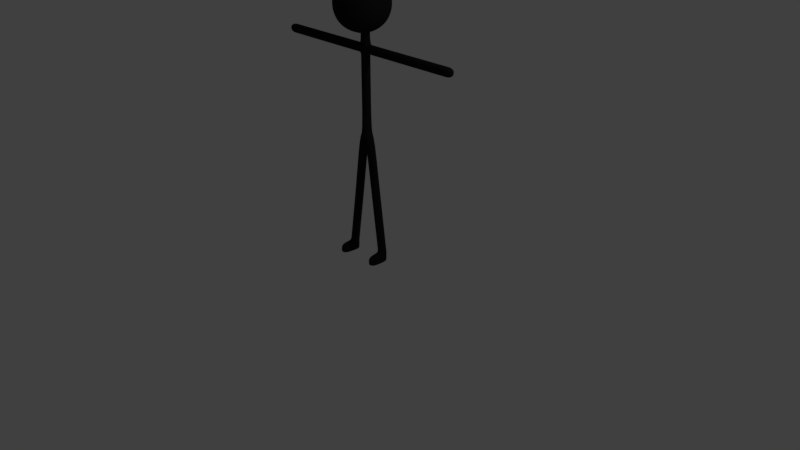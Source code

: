 # Source: stickman.blend  (saved by Blender 2.79.0; exported with 4.5.12 LTS)
import bpy
from mathutils import Matrix  # noqa: F401  (used for matrix-valued properties, if any)

bpy.ops.wm.read_factory_settings(use_empty=True)
scene = bpy.context.scene
scene.name = 'Scene'

# ---- collections
col_collection_1 = bpy.data.collections.new('Collection 1'); scene.collection.children.link(col_collection_1)

# ---- materials (node trees are filled in below, after node groups)
mat_material_001 = bpy.data.materials.new('Material.001')
mat_material_001.alpha_threshold = 0.0
mat_material_001.use_transparent_shadow = False
mat_material_001.diffuse_color = (0.01467, 0.01467, 0.01467, 1.0)
mat_material_001.roughness = 0.5

# ---- material node trees

# ---- world
world_world = bpy.data.worlds.new('World'); scene.world = world_world
world_world.color = (0.05088, 0.05088, 0.05088)
world_world.use_sun_shadow = False
world_world.sun_shadow_jitter_overblur = 0.0
world_world.cycles.sampling_method = 'MANUAL'

# ---- cameras
cam_camera = bpy.data.cameras.new('Camera')
cam_camera.clip_end = 100.0
cam_camera.lens = 35.0
cam_camera.sensor_width = 32.0
cam_camera.sensor_height = 18.0
cam_camera.ortho_scale = 7.314
cam_camera.dof.focus_distance = 0.0
cam_camera.dof.aperture_fstop = 128.0

# ---- lights
light_lamp = bpy.data.lights.new('Lamp', 'POINT')
light_lamp.transmission_factor = 0.0
light_lamp.cutoff_distance = 30.0
light_lamp.energy = 100.0
light_lamp.shadow_buffer_clip_start = 1.001
light_lamp.shadow_soft_size = 0.1
light_lamp.shadow_maximum_resolution = 0.006
light_lamp.use_absolute_resolution = True

# ---- meshes
me_cube_001 = bpy.data.meshes.new('Cube.001')
me_cube_001.from_pydata([(-1.0, -1.197, 17.05), (-1.0, 0.8031, 17.05), (1.0, -1.197, 17.05), (1.0, 0.8031, 17.05), (-1.0, 0.8031, 15.05), (-1.0, -1.197, 15.05), (1.0, 0.8031, 15.05), (1.0, -1.197, 15.05), (-1.142, 0.4283, 14.9), (-1.215, 0.0158, 14.83), (-1.215, -0.4095, 14.83), (-1.142, -0.8221, 14.9), (-1.142, -1.339, 15.42), (-1.215, -1.412, 15.83), (-1.215, -1.412, 16.26), (-1.142, -1.339, 16.67), (-1.142, -0.8221, 17.19), (-1.215, -0.4095, 17.26), (-1.215, 0.0158, 17.26), (-1.142, 0.4283, 17.19), (-1.142, 0.9453, 16.67), (-1.215, 1.019, 16.26), (-1.215, 1.019, 15.83), (-1.142, 0.9453, 15.42), (0.6252, 0.9453, 14.9), (0.2127, 1.019, 14.83), (-0.2127, 1.019, 14.83), (-0.6252, 0.9453, 14.9), (-0.6252, 0.9453, 17.19), (-0.2127, 1.019, 17.26), (0.2127, 1.019, 17.26), (0.6252, 0.9453, 17.19), (1.142, 0.9453, 16.67), (1.215, 1.019, 16.26), (1.215, 1.019, 15.83), (1.142, 0.9453, 15.42), (1.142, -0.8221, 14.9), (1.215, -0.4095, 14.83), (1.215, 0.0158, 14.83), (1.142, 0.4283, 14.9), (1.142, 0.4283, 17.19), (1.215, 0.0158, 17.26), (1.215, -0.4095, 17.26), (1.142, -0.8221, 17.19), (1.142, -1.339, 16.67), (1.215, -1.412, 16.26), (1.215, -1.412, 15.83), (1.142, -1.339, 15.42), (-0.6252, -1.339, 14.9), (-0.2127, -1.412, 14.83), (0.2127, -1.412, 14.83), (0.6252, -1.339, 14.9), (0.6252, -1.339, 17.19), (0.2127, -1.412, 17.26), (-0.2127, -1.412, 17.26), (-0.6252, -1.339, 17.19), (-0.7622, 0.5271, 14.68), (-0.8336, 0.05105, 14.56), (-0.8336, -0.4448, 14.56), (-0.7622, -0.9208, 14.68), (-0.2738, 0.5822, 14.53), (-0.306, 0.07134, 14.37), (-0.306, -0.4651, 14.37), (-0.2738, -0.9759, 14.53), (0.2738, 0.5822, 14.53), (0.306, 0.07134, 14.37), (0.306, -0.4651, 14.37), (0.2738, -0.9759, 14.53), (0.7622, 0.5271, 14.68), (0.8336, 0.05105, 14.56), (0.8336, -0.4448, 14.56), (0.7622, -0.9208, 14.68), (0.7622, 0.5271, 17.42), (0.8336, 0.05105, 17.54), (0.8336, -0.4448, 17.54), (0.7622, -0.9208, 17.42), (0.2738, 0.5822, 17.57), (0.306, 0.07134, 17.73), (0.306, -0.4651, 17.73), (0.2738, -0.9759, 17.57), (-0.2738, 0.5822, 17.57), (-0.306, 0.07134, 17.73), (-0.306, -0.4651, 17.73), (-0.2738, -0.9759, 17.57), (-0.7622, 0.5271, 17.42), (-0.8336, 0.05105, 17.54), (-0.8336, -0.4448, 17.54), (-0.7622, -0.9208, 17.42), (0.724, -1.567, 15.28), (0.2479, -1.686, 15.21), (-0.2479, -1.686, 15.21), (-0.724, -1.567, 15.28), (0.779, -1.718, 15.77), (0.2682, -1.879, 15.74), (-0.2682, -1.879, 15.74), (-0.779, -1.718, 15.77), (0.779, -1.718, 16.32), (0.2682, -1.879, 16.35), (-0.2682, -1.879, 16.35), (-0.779, -1.718, 16.32), (0.724, -1.567, 16.81), (0.2479, -1.686, 16.88), (-0.2479, -1.686, 16.88), (-0.724, -1.567, 16.81), (1.371, 0.5271, 15.28), (1.49, 0.05105, 15.21), (1.49, -0.4448, 15.21), (1.371, -0.9208, 15.28), (1.521, 0.5822, 15.77), (1.682, 0.07134, 15.74), (1.682, -0.4651, 15.74), (1.521, -0.9759, 15.77), (1.521, 0.5822, 16.32), (1.682, 0.07134, 16.35), (1.682, -0.4651, 16.35), (1.521, -0.9759, 16.32), (1.371, 0.5271, 16.81), (1.49, 0.05105, 16.88), (1.49, -0.4448, 16.88), (1.371, -0.9208, 16.81), (-0.724, 1.174, 15.28), (-0.2479, 1.293, 15.21), (0.2479, 1.293, 15.21), (0.724, 1.174, 15.28), (-0.779, 1.324, 15.77), (-0.2682, 1.485, 15.74), (0.2682, 1.485, 15.74), (0.779, 1.324, 15.77), (-0.779, 1.324, 16.32), (-0.2682, 1.485, 16.35), (0.2682, 1.485, 16.35), (0.779, 1.324, 16.32), (-0.724, 1.174, 16.81), (-0.2479, 1.293, 16.88), (0.2479, 1.293, 16.88), (0.724, 1.174, 16.81), (-1.371, -0.9208, 15.28), (-1.49, -0.4448, 15.21), (-1.49, 0.05105, 15.21), (-1.371, 0.5271, 15.28), (-1.521, -0.9759, 15.77), (-1.682, -0.4651, 15.74), (-1.682, 0.07134, 15.74), (-1.521, 0.5822, 15.77), (-1.521, -0.9759, 16.32), (-1.682, -0.4651, 16.35), (-1.682, 0.07134, 16.35), (-1.521, 0.5822, 16.32), (-1.371, -0.9208, 16.81), (-1.49, -0.4448, 16.88), (-1.49, 0.05105, 16.88), (-1.371, 0.5271, 16.81), (-0.306, 0.07134, 14.37), (-0.306, -0.4651, 14.37), (0.306, 0.07134, 14.37), (0.306, -0.4651, 14.37), (-0.306, 0.07134, 14.5), (-0.306, -0.4651, 14.5), (0.306, 0.07134, 14.5), (0.306, -0.4651, 14.5), (-0.306, 0.2682, 14.45), (-0.306, -0.2682, 14.45), (0.306, 0.2682, 14.45), (0.306, -0.2682, 14.45), (-0.306, 0.2682, 14.4), (-0.306, -0.2682, 14.4), (0.306, 0.2682, 14.4), (0.306, -0.2682, 14.4), (-0.306, 0.2682, 13.71), (-0.306, -0.2682, 13.71), (0.306, 0.2682, 13.71), (0.306, -0.2682, 13.71), (-0.306, 0.2682, 13.11), (-0.306, -0.2682, 13.11), (0.306, 0.2682, 13.11), (0.306, -0.2682, 13.11), (-0.306, 0.2682, 13.06), (0.306, 0.2682, 13.06), (0.306, -0.2682, 13.06), (-0.306, -0.2682, 13.06), (0.356, 0.2682, 13.71), (0.356, -0.2682, 13.71), (0.356, -0.2682, 13.11), (0.356, 0.2682, 13.11), (-0.356, -0.2682, 13.71), (-0.356, 0.2682, 13.71), (-0.356, 0.2682, 13.11), (-0.356, -0.2682, 13.11), (0.306, 0.2682, 13.06), (-0.306, 0.2682, 13.06), (0.306, -0.2682, 13.06), (-0.306, -0.2682, 13.06), (0.356, -0.2682, 13.71), (0.356, 0.2682, 13.71), (0.356, -0.2682, 13.11), (0.356, 0.2682, 13.11), (-0.356, 0.2682, 13.71), (-0.356, -0.2682, 13.71), (-0.356, 0.2682, 13.11), (-0.356, -0.2682, 13.11), (0.306, 0.2682, 13.06), (-0.306, 0.2682, 13.06), (0.306, -0.2682, 13.06), (-0.306, -0.2682, 13.06), (0.356, -0.2682, 13.71), (0.356, 0.2682, 13.71), (0.356, -0.2682, 13.11), (0.356, 0.2682, 13.11), (-0.356, 0.2682, 13.71), (-0.356, -0.2682, 13.71), (-0.356, 0.2682, 13.11), (-0.356, -0.2682, 13.11), (0.306, 0.2682, 13.06), (-0.306, 0.2682, 13.06), (0.306, -0.2682, 13.06), (-0.306, -0.2682, 13.06), (0.356, -0.2682, 13.71), (0.356, 0.2682, 13.71), (0.356, -0.2682, 13.11), (0.356, 0.2682, 13.11), (-0.356, 0.2682, 13.71), (-0.356, -0.2682, 13.71), (-0.356, 0.2682, 13.11), (-0.356, -0.2682, 13.11), (-3.356, -0.2682, 13.71), (-3.356, 0.2682, 13.71), (-3.356, 0.2682, 13.11), (-3.356, -0.2682, 13.11), (3.356, 0.2682, 13.71), (3.356, -0.2682, 13.71), (3.356, -0.2682, 13.11), (3.356, 0.2682, 13.11), (-0.306, 0.2682, 10.94), (0.306, 0.2682, 10.94), (0.306, -0.2682, 10.94), (-0.306, -0.2682, 10.94), (-3.356, 0.2682, 13.71), (-3.356, -0.2682, 13.71), (-3.356, 0.2682, 13.11), (-3.356, -0.2682, 13.11), (3.356, -0.2682, 13.71), (3.356, 0.2682, 13.71), (3.356, -0.2682, 13.11), (3.356, 0.2682, 13.11), (0.306, 0.2682, 10.94), (-0.306, 0.2682, 10.94), (0.306, -0.2682, 10.94), (-0.306, -0.2682, 10.94), (-0.306, 0.2682, 8.386), (0.306, 0.2682, 8.386), (0.306, -0.2682, 8.386), (-0.306, -0.2682, 8.386), (6.356, 0.2682, 13.71), (6.356, -0.2682, 13.71), (6.356, -0.2682, 13.11), (6.356, 0.2682, 13.11), (-6.356, -0.2682, 13.71), (-6.356, 0.2682, 13.71), (-6.356, 0.2682, 13.11), (-6.356, -0.2682, 13.11), (6.356, -0.2682, 13.71), (6.356, 0.2682, 13.71), (6.356, -0.2682, 13.11), (6.356, 0.2682, 13.11), (-6.356, 0.2682, 13.71), (-6.356, -0.2682, 13.71), (-6.356, 0.2682, 13.11), (-6.356, -0.2682, 13.11), (6.356, -0.2682, 13.71), (6.356, 0.2682, 13.71), (6.356, -0.2682, 13.11), (6.356, 0.2682, 13.11), (-6.356, 0.2682, 13.71), (-6.356, -0.2682, 13.71), (-6.356, 0.2682, 13.11), (-6.356, -0.2682, 13.11), (-6.956, -0.2682, 13.71), (-6.956, 0.2682, 13.71), (-6.956, 0.2682, 13.11), (-6.956, -0.2682, 13.11), (6.956, 0.2682, 13.71), (6.956, -0.2682, 13.71), (6.956, -0.2682, 13.11), (6.956, 0.2682, 13.11), (-2.98e-08, 0.2682, 7.905), (-2.98e-08, -0.2682, 7.905), (0.306, -0.2682, 8.386), (0.306, 0.2682, 8.386), (-0.306, 0.2682, 8.386), (-0.306, -0.2682, 8.386), (-0.5804, -0.2682, 7.596), (-0.5804, 0.2682, 7.596), (0.5804, 0.2682, 7.596), (0.5804, -0.2682, 7.596), (-1.115, -0.2575, 4.115), (-2.906e-08, 0.2682, 7.38), (-2.682e-08, -0.2682, 7.38), (-0.5088, -0.2762, 4.12), (-1.098, 0.2786, 4.103), (-0.4921, 0.2598, 4.108), (1.079, 0.2682, 4.141), (1.079, -0.2682, 4.141), (0.4728, -0.2682, 4.147), (0.4728, 0.2682, 4.147), (1.079, -0.2682, 4.141), (1.079, 0.2682, 4.141), (0.4728, -0.2682, 4.147), (0.4728, 0.2682, 4.147), (-1.098, 0.2786, 4.103), (-1.115, -0.2575, 4.115), (-0.4921, 0.2598, 4.108), (-0.5088, -0.2762, 4.12), (1.562, 0.2682, 0.6413), (1.562, -0.2682, 0.6413), (0.955, -0.2682, 0.6475), (0.955, 0.2682, 0.6475), (-1.573, -0.326, 0.6155), (-1.556, 0.2101, 0.6034), (-0.9497, 0.1913, 0.6086), (-0.9663, -0.3447, 0.6207), (1.562, -0.2682, 0.6413), (1.562, 0.2682, 0.6413), (0.955, -0.2682, 0.6475), (0.955, 0.2682, 0.6475), (-1.556, 0.2101, 0.6034), (-1.573, -0.326, 0.6155), (-0.9497, 0.1913, 0.6086), (-0.9663, -0.3447, 0.6207), (-1.518, -0.3412, 0.01612), (-1.503, 0.1449, 0.005135), (-0.9965, 0.1292, 0.00944), (-1.012, -0.3568, 0.02042), (1.505, 0.2182, 0.04183), (1.505, -0.2682, 0.04183), (0.9489, -0.2682, 0.04754), (0.9989, 0.2182, 0.04703), (0.955, -1.105, 0.6475), (1.562, -1.105, 0.6413), (-1.599, -1.162, 0.6344), (-0.9923, -1.181, 0.6396), (-1.542, -1.127, 0.03388), (-1.036, -1.143, 0.03819), (0.9989, -1.055, 0.04703), (1.505, -1.055, 0.04183), (-1.551, 0.1964, 0.003582), (-1.568, -0.3397, 0.01569), (-0.945, 0.1776, 0.008737), (-0.9616, -0.3584, 0.02085), (1.555, -0.2682, 0.04132), (1.555, 0.2682, 0.04132), (0.9489, 0.2682, 0.04754), (0.9989, -0.2682, 0.04703), (-1.594, -1.176, 0.03459), (-0.9876, -1.195, 0.03974), (0.9489, -1.105, 0.04754), (1.555, -1.105, 0.04132), (-0.6465, 0.2689, 7.365), (-0.06557, -0.2687, 7.164), (-0.06446, 0.2677, 7.164), (-0.6476, -0.2675, 7.365), (0.06605, 0.2682, 7.164), (0.6482, -0.2682, 7.365), (0.6482, 0.2682, 7.365), (0.06605, -0.2682, 7.164), (-1.19, 0.2649, 3.403), (-1.207, -0.2712, 3.415), (-0.5836, 0.2461, 3.408), (-0.6003, -0.2899, 3.42), (1.176, -0.2682, 3.441), (1.176, 0.2682, 3.441), (0.5693, -0.2682, 3.447), (0.5693, 0.2682, 3.447), (-1.008, 0.2766, 4.755), (-0.4201, -0.2747, 4.729), (-0.4066, 0.2614, 4.719), (-1.022, -0.2595, 4.765), (0.5532, 0.004525, 4.925), (0.3915, 0.2682, 4.751), (0.9931, -0.2682, 4.786), (0.3915, -0.2682, 4.751), (0.9931, 0.2682, 4.786)], [], [(151, 19, 1, 20), (135, 31, 3, 32), (119, 43, 2, 44), (103, 55, 0, 15), (87, 16, 0, 55), (71, 36, 7, 51), (11, 59, 48, 5), (59, 63, 49, 48), (63, 67, 50, 49), (67, 71, 51, 50), (4, 27, 56, 8), (8, 56, 57, 9), (9, 57, 58, 10), (10, 58, 59, 11), (27, 26, 60, 56), (56, 60, 61, 57), (57, 61, 62, 58), (58, 62, 63, 59), (26, 25, 64, 60), (60, 64, 65, 61), (61, 65, 154, 152), (62, 66, 67, 63), (25, 24, 68, 64), (64, 68, 69, 65), (65, 69, 70, 66), (66, 70, 71, 67), (24, 6, 39, 68), (68, 39, 38, 69), (69, 38, 37, 70), (70, 37, 36, 71), (43, 75, 52, 2), (75, 79, 53, 52), (79, 83, 54, 53), (83, 87, 55, 54), (3, 31, 72, 40), (40, 72, 73, 41), (41, 73, 74, 42), (42, 74, 75, 43), (31, 30, 76, 72), (72, 76, 77, 73), (73, 77, 78, 74), (74, 78, 79, 75), (30, 29, 80, 76), (76, 80, 81, 77), (77, 81, 82, 78), (78, 82, 83, 79), (29, 28, 84, 80), (80, 84, 85, 81), (81, 85, 86, 82), (82, 86, 87, 83), (28, 1, 19, 84), (84, 19, 18, 85), (85, 18, 17, 86), (86, 17, 16, 87), (48, 91, 12, 5), (91, 95, 13, 12), (95, 99, 14, 13), (99, 103, 15, 14), (7, 47, 88, 51), (51, 88, 89, 50), (50, 89, 90, 49), (49, 90, 91, 48), (47, 46, 92, 88), (88, 92, 93, 89), (89, 93, 94, 90), (90, 94, 95, 91), (46, 45, 96, 92), (92, 96, 97, 93), (93, 97, 98, 94), (94, 98, 99, 95), (45, 44, 100, 96), (96, 100, 101, 97), (97, 101, 102, 98), (98, 102, 103, 99), (44, 2, 52, 100), (100, 52, 53, 101), (101, 53, 54, 102), (102, 54, 55, 103), (36, 107, 47, 7), (107, 111, 46, 47), (111, 115, 45, 46), (115, 119, 44, 45), (6, 35, 104, 39), (39, 104, 105, 38), (38, 105, 106, 37), (37, 106, 107, 36), (35, 34, 108, 104), (104, 108, 109, 105), (105, 109, 110, 106), (106, 110, 111, 107), (34, 33, 112, 108), (108, 112, 113, 109), (109, 113, 114, 110), (110, 114, 115, 111), (33, 32, 116, 112), (112, 116, 117, 113), (113, 117, 118, 114), (114, 118, 119, 115), (32, 3, 40, 116), (116, 40, 41, 117), (117, 41, 42, 118), (118, 42, 43, 119), (24, 123, 35, 6), (123, 127, 34, 35), (127, 131, 33, 34), (131, 135, 32, 33), (4, 23, 120, 27), (27, 120, 121, 26), (26, 121, 122, 25), (25, 122, 123, 24), (23, 22, 124, 120), (120, 124, 125, 121), (121, 125, 126, 122), (122, 126, 127, 123), (22, 21, 128, 124), (124, 128, 129, 125), (125, 129, 130, 126), (126, 130, 131, 127), (21, 20, 132, 128), (128, 132, 133, 129), (129, 133, 134, 130), (130, 134, 135, 131), (20, 1, 28, 132), (132, 28, 29, 133), (133, 29, 30, 134), (134, 30, 31, 135), (8, 139, 23, 4), (139, 143, 22, 23), (143, 147, 21, 22), (147, 151, 20, 21), (5, 12, 136, 11), (11, 136, 137, 10), (10, 137, 138, 9), (9, 138, 139, 8), (12, 13, 140, 136), (136, 140, 141, 137), (137, 141, 142, 138), (138, 142, 143, 139), (13, 14, 144, 140), (140, 144, 145, 141), (141, 145, 146, 142), (142, 146, 147, 143), (14, 15, 148, 144), (144, 148, 149, 145), (145, 149, 150, 146), (146, 150, 151, 147), (15, 0, 16, 148), (148, 16, 17, 149), (149, 17, 18, 150), (150, 18, 19, 151), (152, 154, 158, 156), (62, 61, 152, 153), (66, 62, 153, 155), (65, 66, 155, 154), (159, 157, 161, 163), (153, 152, 156, 157), (155, 153, 157, 159), (154, 155, 159, 158), (160, 162, 166, 164), (158, 159, 163, 162), (156, 158, 162, 160), (157, 156, 160, 161), (165, 164, 168, 169), (161, 160, 164, 165), (163, 161, 165, 167), (162, 163, 167, 166), (171, 169, 173, 175), (167, 165, 169, 171), (166, 167, 171, 170), (164, 166, 170, 168), (194, 195, 207, 206), (196, 198, 210, 208), (168, 170, 174, 172), (190, 191, 203, 202), (179, 176, 189, 191), (174, 177, 176, 172), (175, 178, 177, 174), (173, 179, 178, 175), (172, 176, 179, 173), (184, 185, 196, 197), (171, 181, 180, 170), (175, 182, 181, 171), (174, 183, 182, 175), (170, 180, 183, 174), (181, 182, 194, 192), (168, 185, 184, 169), (172, 186, 185, 168), (173, 187, 186, 172), (169, 184, 187, 173), (182, 183, 195, 194), (185, 186, 198, 196), (176, 177, 188, 189), (183, 180, 193, 195), (186, 187, 199, 198), (177, 178, 190, 188), (180, 181, 192, 193), (187, 184, 197, 199), (178, 179, 191, 190), (206, 207, 219, 218), (208, 210, 222, 220), (202, 203, 215, 214), (191, 189, 201, 203), (198, 199, 211, 210), (189, 188, 200, 201), (195, 193, 205, 207), (193, 192, 204, 205), (199, 197, 209, 211), (188, 190, 202, 200), (197, 196, 208, 209), (192, 194, 206, 204), (262, 263, 271, 270), (203, 201, 213, 215), (210, 211, 223, 222), (201, 200, 212, 213), (207, 205, 217, 219), (205, 204, 216, 217), (211, 209, 221, 223), (200, 202, 214, 212), (209, 208, 220, 221), (204, 206, 218, 216), (229, 230, 242, 240), (220, 225, 224, 221), (222, 226, 225, 220), (223, 227, 226, 222), (221, 224, 227, 223), (226, 227, 239, 238), (216, 229, 228, 217), (218, 230, 229, 216), (219, 231, 230, 218), (217, 228, 231, 219), (235, 232, 245, 247), (212, 233, 232, 213), (214, 234, 233, 212), (215, 235, 234, 214), (213, 232, 235, 215), (232, 233, 244, 245), (227, 224, 237, 239), (230, 231, 243, 242), (233, 234, 246, 244), (224, 225, 236, 237), (231, 228, 241, 243), (234, 235, 247, 246), (225, 226, 238, 236), (228, 229, 240, 241), (252, 253, 260, 261), (244, 249, 248, 245), (246, 250, 249, 244), (247, 251, 250, 246), (245, 248, 251, 247), (240, 253, 252, 241), (242, 254, 253, 240), (243, 255, 254, 242), (241, 252, 255, 243), (258, 259, 267, 266), (236, 257, 256, 237), (238, 258, 257, 236), (239, 259, 258, 238), (237, 256, 259, 239), (259, 256, 265, 267), (260, 262, 270, 268), (253, 254, 262, 260), (256, 257, 264, 265), (261, 260, 268, 269), (254, 255, 263, 262), (257, 258, 266, 264), (267, 265, 273, 275), (255, 252, 261, 263), (263, 261, 269, 271), (265, 264, 272, 273), (264, 266, 274, 272), (266, 267, 275, 274), (276, 277, 278, 279), (272, 277, 276, 273), (274, 278, 277, 272), (275, 279, 278, 274), (273, 276, 279, 275), (280, 281, 282, 283), (268, 281, 280, 269), (270, 282, 281, 268), (271, 283, 282, 270), (269, 280, 283, 271), (249, 250, 286, 287), (251, 248, 288, 289), (250, 251, 285), (248, 249, 284), (284, 249, 287), (248, 284, 288), (285, 251, 289), (250, 285, 286), (288, 291, 290, 289), (284, 291, 288), (289, 290, 285), (291, 284, 295), (286, 293, 292, 287), (285, 293, 286), (287, 292, 284), (285, 290, 296), (284, 292, 295), (293, 285, 296), (372, 298, 294, 375), (374, 299, 298, 372), (373, 297, 299, 374), (375, 294, 297, 373), (301, 302, 306, 304), (378, 301, 300, 380), (379, 302, 301, 378), (377, 303, 302, 379), (380, 300, 303, 377), (303, 300, 305, 307), (336, 354, 355, 337), (338, 352, 353, 339), (299, 297, 311, 310), (294, 298, 308, 309), (302, 303, 307, 306), (297, 294, 309, 311), (300, 301, 304, 305), (298, 299, 310, 308), (314, 315, 323, 322), (368, 313, 312, 369), (370, 314, 313, 368), (371, 315, 314, 370), (369, 312, 315, 371), (316, 317, 324, 325), (364, 317, 316, 365), (366, 318, 317, 364), (367, 319, 318, 366), (365, 316, 319, 367), (319, 316, 325, 327), (312, 313, 320, 321), (317, 318, 326, 324), (315, 312, 321, 323), (313, 314, 322, 320), (318, 319, 327, 326), (328, 329, 330, 331), (324, 344, 345, 325), (326, 346, 344, 324), (327, 347, 346, 326), (347, 327, 339, 353), (332, 333, 351, 335), (320, 348, 349, 321), (351, 333, 343, 342), (323, 350, 334, 322), (321, 349, 350, 323), (320, 322, 336, 337), (325, 345, 352, 338), (322, 334, 354, 336), (328, 331, 341, 340), (348, 320, 337, 355), (327, 325, 338, 339), (329, 328, 345, 344), (330, 329, 344, 346), (331, 330, 346, 347), (333, 332, 349, 348), (335, 351, 334, 350), (332, 335, 350, 349), (340, 341, 353, 352), (342, 343, 355, 354), (343, 333, 348, 355), (351, 342, 354, 334), (341, 331, 347, 353), (328, 340, 352, 345), (290, 359, 357, 296), (296, 357, 358, 295), (295, 358, 356, 291), (291, 356, 359, 290), (292, 362, 360, 295), (295, 360, 363, 296), (296, 363, 361, 293), (293, 361, 362, 292), (309, 365, 367, 311), (311, 367, 366, 310), (310, 366, 364, 308), (308, 364, 365, 309), (305, 369, 371, 307), (307, 371, 370, 306), (306, 370, 368, 304), (304, 368, 369, 305), (359, 375, 373, 357), (357, 373, 374, 358), (358, 374, 372, 356), (356, 372, 375, 359), (362, 380, 377, 360), (360, 377, 379, 363), (363, 379, 378, 361), (361, 378, 380, 362)])
me_cube_001.polygons.foreach_set('use_smooth', [True] * 385)
me_cube_001.materials.append(mat_material_001)
me_cube_001.use_remesh_preserve_volume = False
me_cube_001.use_remesh_preserve_attributes = False
me_cube_001.use_mirror_vertex_groups = False
me_cube_001.update()
arm_armature = bpy.data.armatures.new('Armature')  # bones are not reproduced

# ---- objects
ob_armature = bpy.data.objects.new('Armature', arm_armature)
ob_cube = bpy.data.objects.new('Cube', me_cube_001)
ob_lamp = bpy.data.objects.new('Lamp', light_lamp)
ob_camera = bpy.data.objects.new('Camera', cam_camera)

# ---- transforms, parenting, visibility, modifiers, constraints
ob_armature.location = (0.0, 0.0, 1.614)
ob_armature.scale = (0.3968, 0.3968, 0.3968)
ob_armature.show_in_front = True
ob_armature.lineart.crease_threshold = 0.0
ob_cube.parent = ob_armature
ob_cube.matrix_parent_inverse = Matrix(((2.52, 0.0, 0.0, -0.0), (0.0, 2.52, 0.0, -0.0), (0.0, 0.0, 2.52, -4.068), (0.0, 0.0, 0.0, 1.0)))
ob_cube.location = (0.0, 0.0, 0.0)
ob_cube.delta_scale = (0.2, 0.2, 0.2)
ob_cube.lineart.crease_threshold = 0.0
_vg = ob_cube.vertex_groups.new(name='Root')
for _i, _w in zip([248, 249, 250, 251, 284, 285, 286, 287, 288, 289, 290, 291, 292, 293, 294, 295, 296, 297, 298, 299, 300, 301, 303, 304, 305, 307, 308, 309, 310, 311, 356, 357, 358, 359, 360, 361, 362, 363, 369, 370, 371, 372, 373, 374, 375, 376, 377, 378, 379, 380], [0.6047, 0.7443, 0.7922, 0.7855, 1.0, 0.8699, 0.7642, 0.6898, 0.7961, 0.7808, 0.3035, 1.0, 0.8299, 0.514, 0.0, 0.8768, 0.952, 0.04214, 0.0, 0.1164, 0.0, 0.0, 0.0, 0.0, 0.0, 0.0, 0.0, 0.0, 0.1142, 0.05, 0.2, 0.3251, 0.3131, 0.326, 0.6391, 0.5926, 0.2456, 0.4545, 0.0, 0.0, 0.0, 0.03297, 0.1521, 0.07146, 0.001807, 0.0, 0.1291, 0.07158, 0.0345, 0.08282]): _vg.add([_i], _w, 'REPLACE')
_vg = ob_cube.vertex_groups.new(name='Spine A')
for _i, _w in zip([214, 215, 232, 233, 234, 235, 244, 245, 246, 247], [0.01669, 0.004974, 0.9799, 0.9873, 0.9721, 0.9682, 0.9908, 0.9943, 0.9828, 0.9847]): _vg.add([_i], _w, 'REPLACE')
_vg = ob_cube.vertex_groups.new(name='Spine B')
for _i, _w in zip([169, 171, 172, 173, 174, 175, 176, 177, 178, 179, 180, 181, 182, 183, 184, 185, 186, 187, 188, 189, 190, 191, 192, 193, 194, 195, 196, 197, 198, 199, 200, 201, 202, 203, 212, 213, 214, 215, 234, 235], [0.03746, 0.03535, 0.7805, 0.6847, 0.2751, 0.6517, 0.8456, 0.5473, 0.7011, 0.737, 0.004009, 0.09546, 0.4913, 0.2035, 0.1069, 0.06349, 0.5038, 0.5268, 0.548, 0.8461, 0.7013, 0.7372, 0.09543, 0.003912, 0.4907, 0.2031, 0.06327, 0.1068, 0.503, 0.5263, 0.9953, 0.9974, 0.9879, 0.9896, 0.9781, 0.9903, 0.9666, 0.9725, 0.004309, 0.01209]): _vg.add([_i], _w, 'REPLACE')
_vg = ob_cube.vertex_groups.new(name='Neck')
for _i, _w in zip([4, 6, 7, 8, 9, 10, 11, 21, 22, 23, 24, 25, 26, 27, 33, 34, 35, 36, 37, 38, 39, 48, 49, 50, 51, 56, 57, 58, 59, 60, 61, 62, 63, 64, 65, 66, 67, 68, 69, 70, 71, 104, 105, 106, 108, 109, 120, 121, 122, 123, 124, 125, 126, 127, 128, 129, 130, 131, 137, 138, 139, 143, 152, 153, 154, 155, 156, 157, 158, 159, 160, 161, 162, 163, 164, 165, 166, 167, 168, 169, 170, 171, 172, 173, 174, 175, 176, 177, 178, 179, 180, 181, 182, 183, 184, 185, 186, 187, 188, 189, 190, 191, 192, 193, 194, 195, 196, 197, 198, 199], [0.0975, 0.1423, 0.005303, 0.06925, 0.05294, 0.03541, 0.0123, 0.001422, 0.03148, 0.06583, 0.2349, 0.2568, 0.2473, 0.1948, 0.01162, 0.04988, 0.08446, 0.0253, 0.05408, 0.07557, 0.1184, 0.005642, 0.01838, 0.02028, 0.01195, 0.1019, 0.09124, 0.07868, 0.04598, 0.1264, 0.2306, 0.2005, 0.07607, 0.1468, 0.2065, 0.2166, 0.07947, 0.2369, 0.1252, 0.09246, 0.05523, 0.06844, 0.04605, 0.01687, 0.02909, 0.007103, 0.09976, 0.1256, 0.1318, 0.1192, 0.05461, 0.06492, 0.06808, 0.06331, 0.01226, 0.0189, 0.02185, 0.02039, 0.0003356, 0.01665, 0.04158, 0.007897, 0.4739, 0.3077, 0.4132, 0.3334, 0.6991, 0.4216, 0.7284, 0.472, 0.8589, 0.5739, 0.8663, 0.6441, 0.9656, 0.8909, 0.9565, 0.9015, 0.87, 0.8384, 0.8029, 0.8013, 0.02535, 0.1019, 0.05264, 0.09856, 0.002344, 0.02289, 0.07965, 0.08248, 0.3378, 0.4931, 0.106, 0.02569, 0.5691, 0.3598, 0.04562, 0.1045, 0.02281, 0.002161, 0.07958, 0.08239, 0.4924, 0.3365, 0.106, 0.0257, 0.3579, 0.5683, 0.04565, 0.1045]): _vg.add([_i], _w, 'REPLACE')
_vg = ob_cube.vertex_groups.new(name='Head')
for _i, _w in zip([0, 1, 2, 3, 4, 5, 6, 7, 8, 9, 10, 11, 12, 13, 14, 15, 16, 17, 18, 19, 20, 21, 22, 23, 24, 25, 26, 27, 28, 29, 30, 31, 32, 33, 34, 35, 36, 37, 38, 39, 40, 41, 42, 43, 44, 45, 46, 47, 48, 49, 50, 51, 52, 53, 54, 55, 56, 57, 58, 59, 60, 61, 62, 63, 64, 65, 66, 67, 68, 69, 70, 71, 72, 73, 74, 75, 76, 77, 78, 79, 80, 81, 82, 83, 84, 85, 86, 87, 88, 89, 90, 91, 92, 93, 94, 95, 96, 97, 98, 99, 100, 101, 102, 103, 104, 105, 106, 107, 108, 109, 110, 111, 112, 113, 114, 115, 116, 117, 118, 119, 120, 121, 122, 123, 124, 125, 126, 127, 128, 129, 130, 131, 132, 133, 134, 135, 136, 137, 138, 139, 140, 141, 142, 143, 144, 145, 146, 147, 148, 149, 150, 151, 152, 153, 154, 155, 156, 157, 158, 159, 160, 161, 162, 163, 164, 165, 166, 167], [0.9977, 0.9879, 0.9971, 0.9861, 0.9024, 0.9765, 0.8576, 0.9722, 0.9306, 0.9468, 0.957, 0.9686, 0.9851, 0.9911, 0.9946, 0.9966, 0.9973, 0.9962, 0.9943, 0.9914, 0.9832, 0.9743, 0.9592, 0.9341, 0.765, 0.7431, 0.7526, 0.8051, 0.9881, 0.9881, 0.9877, 0.987, 0.9802, 0.9692, 0.95, 0.9155, 0.9621, 0.9457, 0.9242, 0.8814, 0.99, 0.9932, 0.9954, 0.9967, 0.9959, 0.9935, 0.9894, 0.9824, 0.9719, 0.9655, 0.9645, 0.9688, 0.9983, 0.9992, 0.9992, 0.9986, 0.8979, 0.9083, 0.9206, 0.9516, 0.8733, 0.7682, 0.7973, 0.9232, 0.8529, 0.7924, 0.7815, 0.9198, 0.7629, 0.8743, 0.9069, 0.9444, 0.9919, 0.9951, 0.9972, 0.9983, 0.9929, 0.9963, 0.9985, 0.9996, 0.9932, 0.9964, 0.9986, 0.9996, 0.9927, 0.9957, 0.9976, 0.9985, 0.9829, 0.9824, 0.9829, 0.9846, 0.9908, 0.9914, 0.9917, 0.9918, 0.9951, 0.9959, 0.9961, 0.9956, 0.9973, 0.9981, 0.9982, 0.9976, 0.9315, 0.9519, 0.9664, 0.9765, 0.9604, 0.9714, 0.98, 0.9859, 0.9765, 0.9834, 0.9883, 0.9915, 0.9853, 0.9898, 0.9929, 0.9947, 0.9002, 0.8743, 0.8682, 0.8807, 0.9453, 0.935, 0.9319, 0.9367, 0.9688, 0.9655, 0.9641, 0.9648, 0.9812, 0.9804, 0.9797, 0.9792, 0.9812, 0.9747, 0.9666, 0.9541, 0.9888, 0.9851, 0.9795, 0.971, 0.9933, 0.9911, 0.9874, 0.9818, 0.9958, 0.9944, 0.9919, 0.9881, 0.5238, 0.6889, 0.5843, 0.6635, 0.2971, 0.5732, 0.2673, 0.5236, 0.1374, 0.4204, 0.1287, 0.3506, 0.002253, 0.09684, 0.01077, 0.08334]): _vg.add([_i], _w, 'REPLACE')
_vg = ob_cube.vertex_groups.new(name='UpperArm.L')
for _i, _w in zip([170, 171, 172, 173, 174, 175, 176, 177, 178, 179, 180, 181, 182, 183, 186, 187, 188, 189, 190, 191, 192, 193, 194, 195, 198, 199, 204, 205, 206, 207, 216, 217, 218, 219, 228, 229, 230, 231], [0.1702, 0.1338, 0.0351, 0.02369, 0.6572, 0.2205, 0.0395, 0.4014, 0.188, 0.03474, 0.6285, 0.3951, 0.3797, 0.7478, 0.005473, 0.007804, 0.4008, 0.03929, 0.1879, 0.03473, 0.3958, 0.6299, 0.3804, 0.7482, 0.005386, 0.00775, 1.0, 1.0, 1.0, 1.0, 0.9999, 1.0, 0.9998, 0.9999, 0.9904, 0.9887, 0.9852, 0.9859]): _vg.add([_i], _w, 'REPLACE')
_vg = ob_cube.vertex_groups.new(name='LowerArm.L')
for _i, _w in zip([240, 241, 242, 243, 252, 253, 254, 255, 260, 261, 262, 263, 268, 269, 270, 271], [0.9891, 0.9893, 0.9853, 0.9861, 0.9761, 0.9765, 0.9702, 0.9684, 0.07158, 0.07142, 0.08942, 0.08888, 0.008228, 0.007444, 0.0335, 0.03077]): _vg.add([_i], _w, 'REPLACE')
_vg = ob_cube.vertex_groups.new(name='Hand.L')
for _i, _w in zip([254, 255, 260, 261, 262, 263, 268, 269, 270, 271, 280, 281, 282, 283], [0.009468, 0.01288, 0.9284, 0.9286, 0.9106, 0.9111, 0.9709, 0.9713, 0.9582, 0.9596, 0.996, 0.9964, 0.9932, 0.9936]): _vg.add([_i], _w, 'REPLACE')
_vg = ob_cube.vertex_groups.new(name='UpperArm.R')
for _i, _w in zip([168, 169, 172, 173, 175, 176, 178, 179, 184, 185, 186, 187, 189, 190, 191, 196, 197, 198, 199, 208, 209, 210, 211, 220, 221, 222, 223, 224, 225, 226, 227], [0.09729, 0.09121, 0.1392, 0.1756, 0.006691, 0.0834, 0.01098, 0.1374, 0.3023, 0.5677, 0.4205, 0.3388, 0.08305, 0.01098, 0.1373, 0.5699, 0.3032, 0.4213, 0.3394, 1.0, 1.0, 1.0, 0.9999, 1.0, 0.9998, 0.9999, 0.9997, 0.9801, 0.9921, 0.9895, 0.9794]): _vg.add([_i], _w, 'REPLACE')
_vg = ob_cube.vertex_groups.new(name='LowerArm.R')
for _i, _w in zip([236, 237, 238, 239, 256, 257, 258, 259, 264, 265, 266, 267, 272, 273, 274, 275], [0.9934, 0.9836, 0.9865, 0.9794, 0.9739, 0.978, 0.9718, 0.9672, 0.07166, 0.07129, 0.08955, 0.08879, 0.008289, 0.00735, 0.03361, 0.0307]): _vg.add([_i], _w, 'REPLACE')
_vg = ob_cube.vertex_groups.new(name='Hand.R')
for _i, _w in zip([256, 258, 259, 264, 265, 266, 267, 272, 273, 274, 275, 276, 277, 278, 279], [0.002006, 0.006178, 0.01527, 0.9283, 0.9287, 0.9104, 0.9112, 0.9709, 0.9713, 0.9582, 0.9596, 0.996, 0.9964, 0.9932, 0.9936]): _vg.add([_i], _w, 'REPLACE')
_vg = ob_cube.vertex_groups.new(name='Thigh.L')
for _i, _w in zip([248, 249, 250, 251, 284, 285, 286, 287, 288, 289, 290, 291, 292, 293, 295, 296, 297, 299, 300, 301, 302, 303, 306, 311, 356, 359, 360, 361, 362, 363, 372, 373, 375, 377, 378, 379, 380], [0.0, 0.1881, 0.2, 0.0, 0.0, 0.1244, 0.2512, 0.2381, 0.0, 0.0, 0.0, 0.0009545, 0.4334, 0.387, 0.09185, 0.1208, 0.0, 0.0, 0.9736, 0.969, 0.9828, 0.997, 0.0, 0.0, 0.06172, 0.02962, 0.6669, 0.8845, 0.8942, 0.7173, 0.0, 0.0, 0.0, 0.8694, 0.8476, 0.95, 0.9048]): _vg.add([_i], _w, 'REPLACE')
_vg = ob_cube.vertex_groups.new(name='Shin.L')
for _i, _w in zip([300, 301, 302, 303, 304, 305, 306, 307, 312, 313, 314, 315, 320, 321, 322, 323, 332, 334, 335, 349, 350, 361, 362, 368, 369, 370, 371, 377, 378, 379, 380], [0.1528, 0.06212, 0.06197, 0.1674, 1.0, 1.0, 1.0, 1.0, 0.9806, 0.9732, 0.9804, 0.9863, 0.01298, 0.03456, 0.03355, 0.05297, 0.05762, 0.002783, 0.1504, 0.04888, 0.2679, 0.006001, 0.001418, 0.9763, 0.9799, 1.0, 0.9891, 0.2433, 0.2168, 0.2766, 0.1724]): _vg.add([_i], _w, 'REPLACE')
_vg = ob_cube.vertex_groups.new(name='Thigh.R')
for _i, _w in zip([248, 249, 251, 263, 265, 271, 280, 283, 284, 285, 286, 287, 288, 289, 290, 291, 292, 293, 294, 295, 296, 297, 298, 299, 309, 310, 311, 315, 356, 357, 358, 359, 360, 361, 362, 363, 368, 370, 372, 373, 374, 375, 376, 378], [0.01081, 0.0, 0.0, 0.0, 0.0, 0.0, 0.0, 0.0, 0.2, 0.6065, 0.000125, 0.0, 0.4, 0.2348, 0.5399, 0.326, 0.0, 0.0, 1.0, 0.1741, 0.5438, 1.0, 1.0, 1.0, 0.2401, 0.7196, 0.8378, 0.007993, 0.5936, 0.7417, 0.3727, 0.6734, 0.0, 0.0, 0.0, 0.0, 0.0, 0.0, 0.8947, 0.7773, 0.7882, 0.8802, 0.1216, 0.0]): _vg.add([_i], _w, 'REPLACE')
_vg = ob_cube.vertex_groups.new(name='Shin.R')
for _i, _w in zip([294, 297, 298, 299, 308, 309, 310, 311, 316, 317, 318, 319, 324, 325, 326, 327, 329, 330, 344, 346, 347, 356, 359, 364, 365, 366, 367, 372, 373, 374, 375, 376], [0.1581, 0.5787, 0.1425, 0.716, 1.0, 1.0, 1.0, 1.0, 0.9699, 0.9816, 0.9965, 0.9772, 0.05803, 0.02312, 0.8036, 0.08108, 0.04165, 0.1044, 0.03709, 0.1795, 0.001885, 0.0003177, 0.0009618, 0.9832, 0.9744, 0.9972, 0.9797, 0.1615, 0.1217, 0.2266, 0.1324, 0.082]): _vg.add([_i], _w, 'REPLACE')
_vg = ob_cube.vertex_groups.new(name='Shin.L.001')
for _i, _w in zip([320, 321, 322, 323, 332, 333, 334, 335, 348, 349, 350, 351], [0.04694, 0.8731, 0.0575, 0.8608, 0.3452, 0.03216, 0.01123, 0.1878, 0.04837, 0.5917, 0.2159, 0.01117]): _vg.add([_i], _w, 'REPLACE')
_vg = ob_cube.vertex_groups.new(name='Foot.L')
for _i, _w in zip([320, 321, 322, 323, 332, 333, 334, 335, 336, 337, 342, 343, 348, 349, 350, 351, 354, 355], [0.8891, 0.08161, 0.8611, 0.08308, 0.5752, 0.8618, 0.8622, 0.6399, 0.08773, 0.07177, 0.1141, 0.09702, 0.8647, 0.3445, 0.5037, 0.8544, 0.04847, 0.04616]): _vg.add([_i], _w, 'REPLACE')
_vg = ob_cube.vertex_groups.new(name='Toe.L')
for _i, _w in zip([320, 322, 333, 334, 336, 337, 342, 343, 348, 351, 354, 355], [0.01187, 0.02921, 0.08636, 0.08075, 0.9029, 0.9219, 0.8788, 0.8968, 0.07616, 0.09303, 0.9476, 0.9486]): _vg.add([_i], _w, 'REPLACE')
_vg = ob_cube.vertex_groups.new(name='Shin.R.001')
for _i, _w in zip([324, 325, 326, 329, 330, 344, 346], [0.8765, 0.04076, 0.07565, 0.1162, 0.05067, 0.2044, 0.04777]): _vg.add([_i], _w, 'REPLACE')
_vg = ob_cube.vertex_groups.new(name='Foot.R')
for _i, _w in zip([324, 325, 326, 327, 328, 329, 330, 331, 338, 339, 340, 341, 344, 345, 346, 347, 352, 353], [0.06352, 0.8849, 0.117, 0.8748, 0.8864, 0.8144, 0.8206, 0.8839, 0.07756, 0.07085, 0.1176, 0.1093, 0.7358, 0.8947, 0.755, 0.8849, 0.04545, 0.05785]): _vg.add([_i], _w, 'REPLACE')
_vg = ob_cube.vertex_groups.new(name='Toe.R')
for _i, _w in zip([325, 327, 328, 331, 338, 339, 340, 341, 345, 347, 352, 353], [0.01622, 0.02264, 0.08776, 0.09057, 0.9157, 0.9232, 0.8789, 0.887, 0.0741, 0.08254, 0.9508, 0.9397]): _vg.add([_i], _w, 'REPLACE')
_vg = ob_cube.vertex_groups.new(name='Pole.L')
_vg = ob_cube.vertex_groups.new(name='Pole.R')
_m = ob_cube.modifiers.new('Subsurf', 'SUBSURF')
_m.uv_smooth = 'PRESERVE_CORNERS'
_m.quality = 2
_m.levels = 2
_m.show_only_control_edges = False
_m = ob_cube.modifiers.new('Armature', 'ARMATURE')
_m.object = ob_armature
_m.use_deform_preserve_volume = True
ob_lamp.location = (4.076, 1.005, 5.904)
ob_lamp.rotation_euler = (0.6503, 0.05522, 1.866)
ob_lamp.lock_rotations_4d = False
ob_lamp.empty_display_type = 'ARROWS'
ob_lamp.color = (0.0, 0.0, 0.0, 0.0)
ob_lamp.lineart.crease_threshold = 0.0
ob_camera.location = (7.481, -6.508, 5.344)
ob_camera.rotation_euler = (1.109, 0.0, 0.8149)
ob_camera.lock_rotations_4d = False
ob_camera.empty_display_type = 'ARROWS'
ob_camera.color = (0.0, 0.0, 0.0, 0.0)
ob_camera.display_type = 'WIRE'
ob_camera.lineart.crease_threshold = 0.0

# ---- collection membership
col_collection_1.objects.link(ob_armature)
col_collection_1.objects.link(ob_cube)
col_collection_1.objects.link(ob_lamp)
col_collection_1.objects.link(ob_camera)

# ---- scene / render settings (as saved in the file)
scene.camera = ob_camera
scene.frame_start = 0; scene.frame_end = 90; scene.frame_set(89)
scene.render.engine = 'BLENDER_EEVEE_NEXT'
scene.render.resolution_percentage = 50
scene.render.fps = 30
scene.render.dither_intensity = 0.0
scene.cycles.use_denoising = False
scene.cycles.samples = 128
scene.cycles.sampling_pattern = 'TABULATED_SOBOL'
scene.cycles.use_adaptive_sampling = False
scene.cycles.use_light_tree = False
scene.cycles.blur_glossy = 0.0
scene.cycles.sample_clamp_indirect = 0.0
scene.view_settings.view_transform = 'Standard'
bpy.context.view_layer.update()

